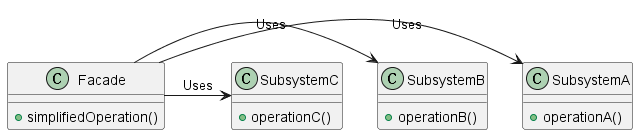

The diagram above was rendered by PlantUML. Its source (embedded in the PNG):
@startuml
!define RECTANGLE class

RECTANGLE "Facade" {
  +simplifiedOperation()
}
RECTANGLE "SubsystemA" {
  +operationA()
}
RECTANGLE "SubsystemB" {
  +operationB()
}
RECTANGLE "SubsystemC" {
  +operationC()
}

Facade -> SubsystemA : Uses
Facade -> SubsystemB : Uses
Facade -> SubsystemC : Uses

@enduml